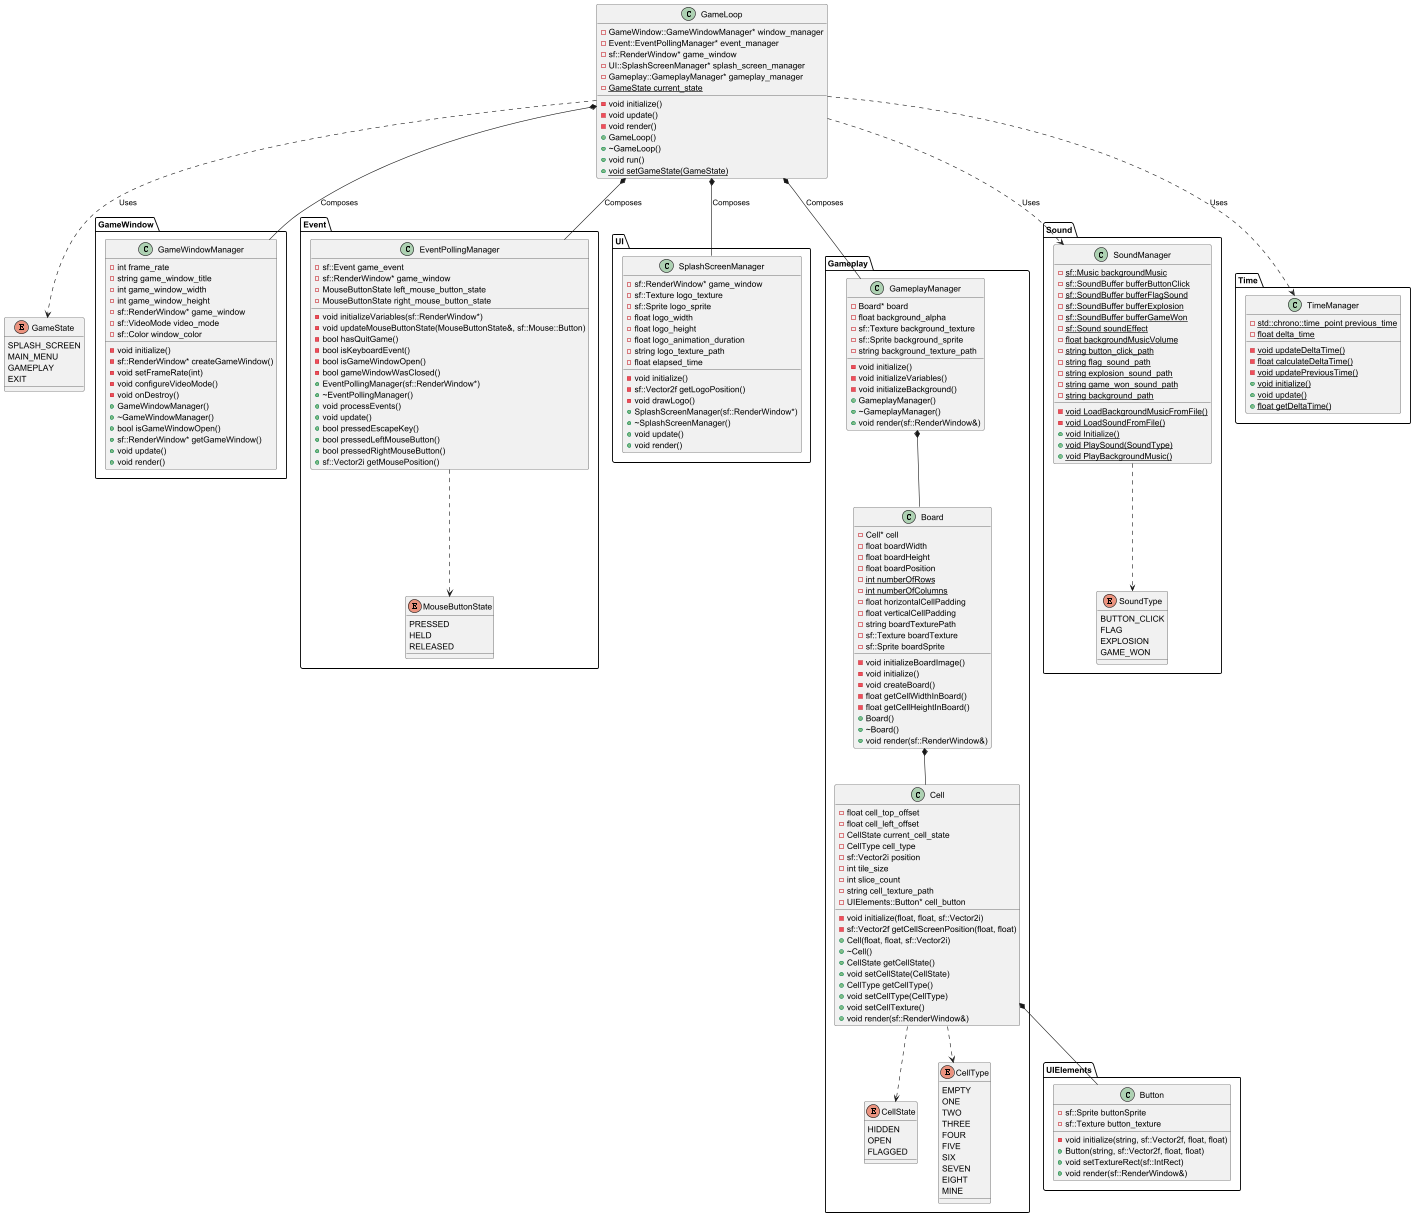

The diagram above was rendered by PlantUML. Its source (embedded in the PNG):
@startuml

package GameWindow {
    class GameWindowManager {
        - int frame_rate
        - string game_window_title
        - int game_window_width
        - int game_window_height
        - sf::RenderWindow* game_window
        - sf::VideoMode video_mode
        - sf::Color window_color
        - void initialize()
        - sf::RenderWindow* createGameWindow()
        - void setFrameRate(int)
        - void configureVideoMode()
        - void onDestroy()
        + GameWindowManager()
        + ~GameWindowManager()
        + bool isGameWindowOpen()
        + sf::RenderWindow* getGameWindow()
        + void update()
        + void render()
    }
}

package Event {
    enum MouseButtonState {
        PRESSED
        HELD
        RELEASED
    }

    class EventPollingManager {
        - sf::Event game_event
        - sf::RenderWindow* game_window
        - MouseButtonState left_mouse_button_state
        - MouseButtonState right_mouse_button_state
        - void initializeVariables(sf::RenderWindow*)
        - void updateMouseButtonState(MouseButtonState&, sf::Mouse::Button)
        - bool hasQuitGame()
        - bool isKeyboardEvent()
        - bool isGameWindowOpen()
        - bool gameWindowWasClosed()
        + EventPollingManager(sf::RenderWindow*)
        + ~EventPollingManager()
        + void processEvents()
        + void update()
        + bool pressedEscapeKey()
        + bool pressedLeftMouseButton()
        + bool pressedRightMouseButton()
        + sf::Vector2i getMousePosition()
    }
    EventPollingManager ..> MouseButtonState
}

package UI {
    class SplashScreenManager {
        - sf::RenderWindow* game_window
        - sf::Texture logo_texture
        - sf::Sprite logo_sprite
        - float logo_width
        - float logo_height
        - float logo_animation_duration
        - string logo_texture_path
        - float elapsed_time
        - void initialize()
        - sf::Vector2f getLogoPosition()
        - void drawLogo()
        + SplashScreenManager(sf::RenderWindow*)
        + ~SplashScreenManager()
        + void update()
        + void render()
    }
}

package UIElements {
    class Button {
        - sf::Sprite buttonSprite
        - sf::Texture button_texture
        - void initialize(string, sf::Vector2f, float, float)
        + Button(string, sf::Vector2f, float, float)
        + void setTextureRect(sf::IntRect)
        + void render(sf::RenderWindow&)
    }
}

package Gameplay {
    enum CellState {
        HIDDEN
        OPEN
        FLAGGED
    }

    enum CellType {
        EMPTY
        ONE
        TWO
        THREE
        FOUR
        FIVE
        SIX
        SEVEN
        EIGHT
        MINE
    }

    class Cell {
        - float cell_top_offset
        - float cell_left_offset
        - CellState current_cell_state
        - CellType cell_type
        - sf::Vector2i position
        - int tile_size
        - int slice_count
        - string cell_texture_path
        - UIElements::Button* cell_button
        - void initialize(float, float, sf::Vector2i)
        - sf::Vector2f getCellScreenPosition(float, float)
        + Cell(float, float, sf::Vector2i)
        + ~Cell()
        + CellState getCellState()
        + void setCellState(CellState)
        + CellType getCellType()
        + void setCellType(CellType)
        + void setCellTexture()
        + void render(sf::RenderWindow&)
    }

    class Board {
        - Cell* cell
        - float boardWidth
        - float boardHeight
        - float boardPosition
        - {static} int numberOfRows
        - {static} int numberOfColumns
        - float horizontalCellPadding
        - float verticalCellPadding
        - string boardTexturePath
        - sf::Texture boardTexture
        - sf::Sprite boardSprite
        - void initializeBoardImage()
        - void initialize()
        - void createBoard()
        - float getCellWidthInBoard()
        - float getCellHeightInBoard()
        + Board()
        + ~Board()
        + void render(sf::RenderWindow&)
    }

    class GameplayManager {
        - Board* board
        - float background_alpha
        - sf::Texture background_texture
        - sf::Sprite background_sprite
        - string background_texture_path
        - void initialize()
        - void initializeVariables()
        - void initializeBackground()
        + GameplayManager()
        + ~GameplayManager()
        + void render(sf::RenderWindow&)
    }
    GameplayManager *-- Board
    Board *-- Cell
    Cell *-- UIElements.Button
    Cell ..> CellState
    Cell ..> CellType
}

package Sound {
    enum SoundType {
        BUTTON_CLICK
        FLAG
        EXPLOSION
        GAME_WON
    }

    class SoundManager {
        - {static} sf::Music backgroundMusic
        - {static} sf::SoundBuffer bufferButtonClick
        - {static} sf::SoundBuffer bufferFlagSound
        - {static} sf::SoundBuffer bufferExplosion
        - {static} sf::SoundBuffer bufferGameWon
        - {static} sf::Sound soundEffect
        - {static} float backgroundMusicVolume
        - {static} string button_click_path
        - {static} string flag_sound_path
        - {static} string explosion_sound_path
        - {static} string game_won_sound_path
        - {static} string background_path
        - {static} void LoadBackgroundMusicFromFile()
        - {static} void LoadSoundFromFile()
        + {static} void Initialize()
        + {static} void PlaySound(SoundType)
        + {static} void PlayBackgroundMusic()
    }
    SoundManager ..> SoundType
}

package Time {
    class TimeManager {
        - {static} std::chrono::time_point previous_time
        - {static} float delta_time
        - {static} void updateDeltaTime()
        - {static} float calculateDeltaTime()
        - {static} void updatePreviousTime()
        + {static} void initialize()
        + {static} void update()
        + {static} float getDeltaTime()
    }
}

class GameLoop {
    - GameWindow::GameWindowManager* window_manager
    - Event::EventPollingManager* event_manager
    - sf::RenderWindow* game_window
    - UI::SplashScreenManager* splash_screen_manager
    - Gameplay::GameplayManager* gameplay_manager
    - {static} GameState current_state
    - void initialize()
    - void update()
    - void render()
    + GameLoop()
    + ~GameLoop()
    + void run()
    + {static} void setGameState(GameState)
}

enum GameState {
    SPLASH_SCREEN
    MAIN_MENU
    GAMEPLAY
    EXIT
}

GameLoop *-- GameWindow.GameWindowManager : Composes
GameLoop *-- Event.EventPollingManager : Composes
GameLoop *-- UI.SplashScreenManager : Composes
GameLoop *-- Gameplay.GameplayManager : Composes
GameLoop ..> Sound.SoundManager : Uses
GameLoop ..> Time.TimeManager : Uses
GameLoop ..> GameState : Uses

@enduml